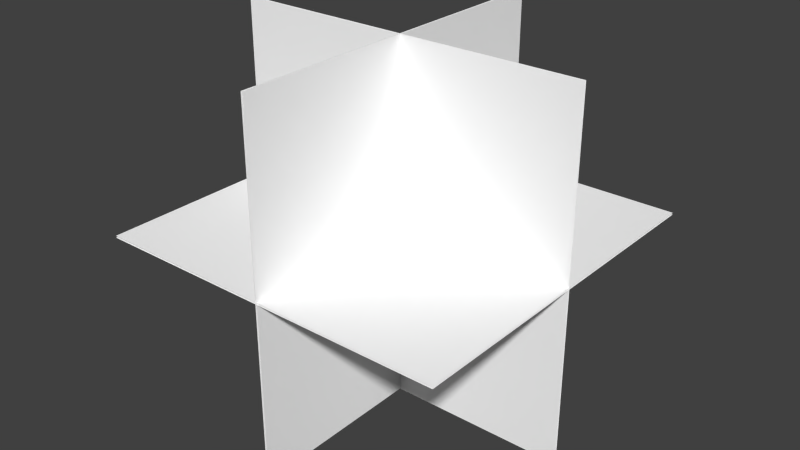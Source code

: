 # Source: RedLight.blend  (saved by Blender 2.73.0; exported with 4.5.12 LTS)
import bpy
from mathutils import Matrix  # noqa: F401  (used for matrix-valued properties, if any)

bpy.ops.wm.read_factory_settings(use_empty=True)
scene = bpy.context.scene
scene.name = 'Scene'

# ---- collections
col_collection_1 = bpy.data.collections.new('Collection 1'); scene.collection.children.link(col_collection_1)

# ---- materials (node trees are filled in below, after node groups)
mat_defaultwhite = bpy.data.materials.new('DefaultWhite')
mat_defaultwhite.alpha_threshold = 0.0
mat_defaultwhite.use_transparent_shadow = False
mat_defaultwhite.diffuse_color = (1.0, 1.0, 1.0, 1.0)
mat_defaultwhite.roughness = 0.5

# ---- node groups
ng_auto_smooth = bpy.data.node_groups.new('Auto Smooth', 'GeometryNodeTree')
_s = ng_auto_smooth.interface.new_socket(name='Geometry', in_out='OUTPUT', socket_type='NodeSocketGeometry')
_s = ng_auto_smooth.interface.new_socket(name='Geometry', in_out='INPUT', socket_type='NodeSocketGeometry')
_s = ng_auto_smooth.interface.new_socket(name='Angle', in_out='INPUT', socket_type='NodeSocketFloat')
_s.subtype = 'ANGLE'
_s.min_value = 0.0
_s.max_value = 3.142
ng_auto_smooth.is_modifier = True
_N = ng_auto_smooth.nodes; _L = ng_auto_smooth.links
n0 = _N.new('NodeGroupOutput'); n0.name = 'Group Output'; n0.location = (480, -100)
n1 = _N.new('NodeGroupInput'); n1.name = 'Group Input'; n1.location = (-420, -300)
n2 = _N.new('NodeGroupInput'); n2.name = 'Group Input.001'; n2.location = (-60, -100)
n3 = _N.new('GeometryNodeSetShadeSmooth'); n3.name = 'Set Shade Smooth'; n3.location = (120, -100)
n3.domain = 'EDGE'
n4 = _N.new('GeometryNodeSetShadeSmooth'); n4.name = 'Set Shade Smooth.001'; n4.location = (300, -100)
n5 = _N.new('GeometryNodeInputMeshEdgeAngle'); n5.name = 'Edge Angle'; n5.location = (-420, -220)
n6 = _N.new('GeometryNodeInputEdgeSmooth'); n6.name = 'Is Edge Smooth'; n6.location = (-60, -160)
n7 = _N.new('GeometryNodeInputShadeSmooth'); n7.name = 'Is Face Smooth'; n7.location = (-240, -340)
n8 = _N.new('FunctionNodeBooleanMath'); n8.name = 'Boolean Math'; n8.location = (-60, -220)
n9 = _N.new('FunctionNodeCompare'); n9.name = 'Compare'; n9.location = (-240, -180)
n9.operation = 'LESS_EQUAL'
_L.new(n5.outputs[0], n9.inputs[0])
_L.new(n4.outputs[0], n0.inputs[0])
_L.new(n1.outputs[1], n9.inputs[1])
_L.new(n9.outputs[0], n8.inputs[0])
_L.new(n7.outputs[0], n8.inputs[1])
_L.new(n2.outputs[0], n3.inputs[0])
_L.new(n6.outputs[0], n3.inputs[1])
_L.new(n3.outputs[0], n4.inputs[0])
_L.new(n8.outputs[0], n3.inputs[2])
n0.is_active_output = True

# ---- material node trees

# ---- world
world_world = bpy.data.worlds.new('World'); scene.world = world_world
world_world.color = (0.05088, 0.05088, 0.05088)
world_world.use_sun_shadow = False
world_world.sun_shadow_jitter_overblur = 0.0
world_world.cycles.sampling_method = 'MANUAL'
world_world.cycles.sample_map_resolution = 256

# ---- meshes
me_light = bpy.data.meshes.new('Light')
me_light.from_pydata([(-0.2, 0.001, 0.2), (0.2, 0.001, 0.2), (0.2, 0.001, -0.2), (-0.2, 0.001, -0.2), (-0.2, -0.001, 0.2), (0.2, -0.001, 0.2), (0.2, -0.001, -0.2), (-0.2, -0.001, -0.2), (-0.001005, -0.2, 0.2), (-0.001005, 0.2, 0.2), (-0.001005, 0.2, -0.2), (-0.001005, -0.2, -0.2), (0.0009949, -0.2, 0.2), (0.000995, 0.2, 0.2), (0.000995, 0.2, -0.2), (0.0009949, -0.2, -0.2), (0.2, -0.2, 0.001), (0.2, 0.2, 0.001), (-0.2, 0.2, 0.001), (-0.2, -0.2, 0.001), (0.2, -0.2, -0.0009998), (0.2, 0.2, -0.0009999), (-0.2, 0.2, -0.0009999), (-0.2, -0.2, -0.0009998)], [], [(2, 3, 0, 1), (6, 5, 4, 7), (10, 11, 8, 9), (14, 13, 12, 15), (18, 19, 16, 17), (22, 21, 20, 23)])
me_light.polygons.foreach_set('use_smooth', [True] * 6)
_uv = me_light.uv_layers.new(name='UVMap')
_uv.uv.foreach_set('vector', [0.5, 0.0, 0.0, 0.0, 0.0, 0.5, 0.5, 0.5, 0.5, 0.0, 0.5, 0.5, 0.0, 0.5, 0.0, 0.0, 0.5, 0.0, 0.0, 0.0, 0.0, 0.5, 0.5, 0.5, 0.5, 0.0, 0.5, 0.5, 0.0, 0.5, 0.0, 0.0, 0.5, 0.0, 0.0, 0.0, 0.0, 0.5, 0.5, 0.5, 0.5, 0.0, 0.5, 0.5, 0.0, 0.5, 0.0, 0.0])
me_light.materials.append(mat_defaultwhite)
me_light.use_remesh_preserve_volume = False
me_light.use_remesh_preserve_attributes = False
me_light.use_mirror_vertex_groups = False
me_light.update()

# ---- objects
ob_light = bpy.data.objects.new('Light', me_light)

# ---- transforms, parenting, visibility, modifiers, constraints
ob_light.location = (0.0, 0.0, -1.192e-07)
ob_light.scale = (2.0, 2.0, 2.0)
ob_light.show_transparent = True
ob_light.lineart.crease_threshold = 0.0
_m = ob_light.modifiers.new('Auto Smooth', 'NODES')
_m.node_group = ng_auto_smooth
_gi = [s.identifier for s in ng_auto_smooth.interface.items_tree if s.item_type == 'SOCKET' and s.in_out == 'INPUT']
_m[_gi[1]] = 3.142  # Angle

# ---- collection membership
col_collection_1.objects.link(ob_light)

# ---- scene / render settings (as saved in the file)
scene.frame_start = 1; scene.frame_end = 250; scene.frame_set(1)
scene.render.engine = 'BLENDER_EEVEE_NEXT'
scene.render.resolution_percentage = 50
scene.render.dither_intensity = 0.0
scene.cycles.use_denoising = False
scene.cycles.samples = 10
scene.cycles.sampling_pattern = 'TABULATED_SOBOL'
scene.cycles.light_sampling_threshold = 0.0
scene.cycles.use_adaptive_sampling = False
scene.cycles.use_light_tree = False
scene.cycles.blur_glossy = 0.0
scene.cycles.pixel_filter_type = 'GAUSSIAN'
scene.cycles.sample_clamp_indirect = 0.0
scene.view_settings.view_transform = 'Standard'
bpy.context.view_layer.update()

# ---- added for rendering (the .blend has no active camera and no usable light): camera, sun
cam_auto = bpy.data.cameras.new('AutoCamera')
cam_auto.lens = 50.0
cam_auto.sensor_width = 36.0
cam_auto.clip_end = 1000.0
ob_auto_camera = bpy.data.objects.new('AutoCamera', cam_auto)
scene.collection.objects.link(ob_auto_camera)
ob_auto_camera.location = (1.28204, -1.53846, 1.02564)
ob_auto_camera.rotation_euler = (1.09748, -7.21219e-08, 0.694738)
scene.camera = ob_auto_camera
light_auto_sun = bpy.data.lights.new('AutoSun', 'SUN')
light_auto_sun.energy = 3.0
light_auto_sun.angle = 0.0523599
ob_auto_sun = bpy.data.objects.new('AutoSun', light_auto_sun)
scene.collection.objects.link(ob_auto_sun)
ob_auto_sun.rotation_euler = (0.872665, 0.174533, 0.523599)
bpy.context.view_layer.update()
